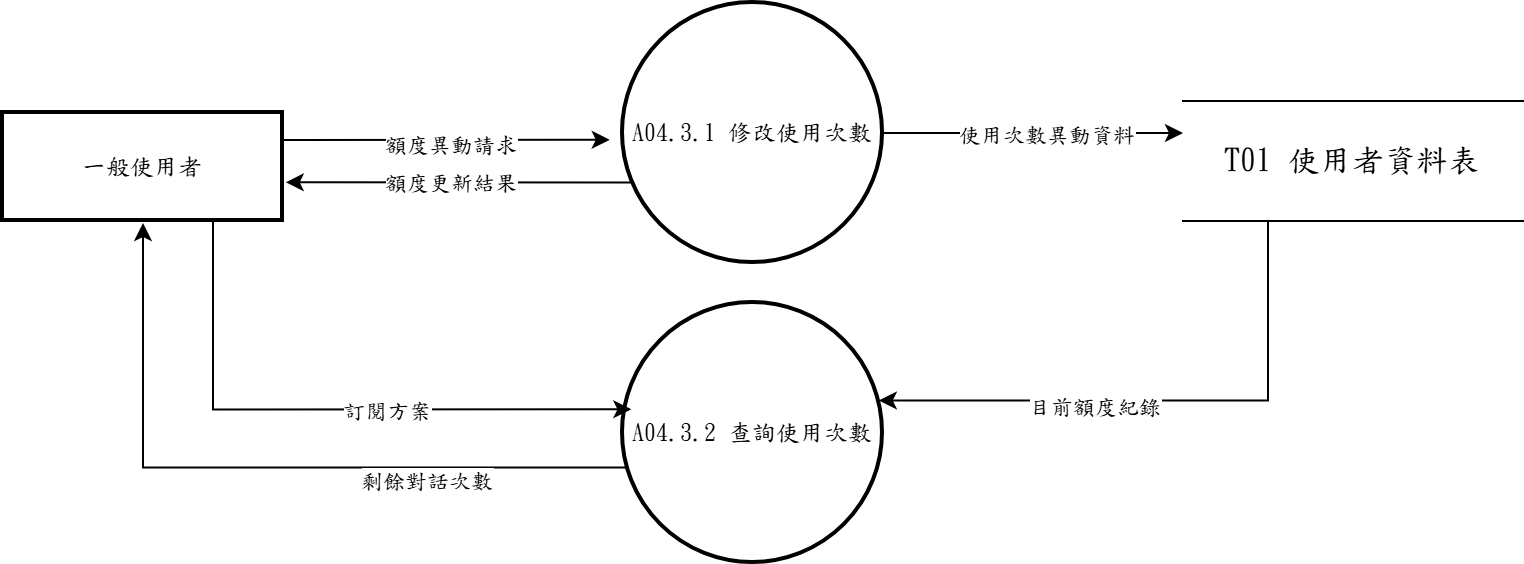

The diagram above was exported from draw.io. Its source (the exported page's mxGraphModel, read from the mxfile embedded in the PNG):
<mxGraphModel dx="1857" dy="562" grid="1" gridSize="10" guides="1" tooltips="1" connect="1" arrows="1" fold="1" page="1" pageScale="1" pageWidth="827" pageHeight="1169" math="0" shadow="0">
  <root>
    <mxCell id="B_CgKmgfKCaTPy71mAzb-0" />
    <mxCell id="B_CgKmgfKCaTPy71mAzb-1" parent="B_CgKmgfKCaTPy71mAzb-0" />
    <mxCell id="B_CgKmgfKCaTPy71mAzb-2" edge="1" parent="B_CgKmgfKCaTPy71mAzb-1" source="B_CgKmgfKCaTPy71mAzb-6" style="edgeStyle=none;rounded=0;orthogonalLoop=1;jettySize=auto;html=1;exitX=0.041;exitY=0.69;exitDx=0;exitDy=0;entryX=1.01;entryY=0.642;entryDx=0;entryDy=0;exitPerimeter=0;entryPerimeter=0;fontFamily=標楷體;" target="B_CgKmgfKCaTPy71mAzb-7">
      <mxGeometry relative="1" as="geometry" />
    </mxCell>
    <mxCell id="mCLypO6RsMK9MNwWPzzE-3" connectable="0" parent="B_CgKmgfKCaTPy71mAzb-2" style="edgeLabel;html=1;align=center;verticalAlign=middle;resizable=0;points=[];fontFamily=標楷體;" value="額度更新結果" vertex="1">
      <mxGeometry relative="1" x="0.0527" as="geometry">
        <mxPoint as="offset" />
      </mxGeometry>
    </mxCell>
    <mxCell id="B_CgKmgfKCaTPy71mAzb-4" edge="1" parent="B_CgKmgfKCaTPy71mAzb-1" source="B_CgKmgfKCaTPy71mAzb-6" style="edgeStyle=none;rounded=0;orthogonalLoop=1;jettySize=auto;html=1;exitX=1;exitY=0.5;exitDx=0;exitDy=0;entryX=0;entryY=0.5;entryDx=0;entryDy=0;fontFamily=標楷體;">
      <mxGeometry relative="1" as="geometry">
        <mxPoint x="530" y="325" as="targetPoint" />
      </mxGeometry>
    </mxCell>
    <mxCell id="mCLypO6RsMK9MNwWPzzE-5" connectable="0" parent="B_CgKmgfKCaTPy71mAzb-4" style="edgeLabel;html=1;align=center;verticalAlign=middle;resizable=0;points=[];fontFamily=標楷體;" value="使用次數異動資料" vertex="1">
      <mxGeometry relative="1" x="0.0823" as="geometry">
        <mxPoint as="offset" />
      </mxGeometry>
    </mxCell>
    <mxCell id="B_CgKmgfKCaTPy71mAzb-6" parent="B_CgKmgfKCaTPy71mAzb-1" style="ellipse;aspect=fixed;strokeWidth=2;whiteSpace=wrap;fontFamily=標楷體;" value="A04.3.1 修改使用次數" vertex="1">
      <mxGeometry height="130" width="130" x="250" y="260" as="geometry" />
    </mxCell>
    <mxCell id="B_CgKmgfKCaTPy71mAzb-7" parent="B_CgKmgfKCaTPy71mAzb-1" style="whiteSpace=wrap;strokeWidth=2;fontFamily=標楷體;" value="一般使用者" vertex="1">
      <mxGeometry height="54" width="140" x="-60" y="315" as="geometry" />
    </mxCell>
    <mxCell id="B_CgKmgfKCaTPy71mAzb-8" edge="1" parent="B_CgKmgfKCaTPy71mAzb-1" source="B_CgKmgfKCaTPy71mAzb-7" style="edgeStyle=none;rounded=0;orthogonalLoop=1;jettySize=auto;html=1;exitX=1;exitY=0.25;exitDx=0;exitDy=0;entryX=-0.051;entryY=0.526;entryDx=0;entryDy=0;entryPerimeter=0;fontFamily=標楷體;" target="B_CgKmgfKCaTPy71mAzb-6">
      <mxGeometry relative="1" as="geometry" />
    </mxCell>
    <mxCell id="mCLypO6RsMK9MNwWPzzE-2" connectable="0" parent="B_CgKmgfKCaTPy71mAzb-8" style="edgeLabel;html=1;align=center;verticalAlign=middle;resizable=0;points=[];fontFamily=標楷體;" value="額度異動請求" vertex="1">
      <mxGeometry relative="1" x="0.015" y="-2" as="geometry">
        <mxPoint as="offset" />
      </mxGeometry>
    </mxCell>
    <mxCell id="mCLypO6RsMK9MNwWPzzE-0" parent="B_CgKmgfKCaTPy71mAzb-1" style="shape=partialRectangle;whiteSpace=wrap;html=1;left=0;right=0;fontFamily=標楷體;" value="&lt;span lang=&quot;EN-US&quot; style=&quot;font-size: 12pt;&quot;&gt;T01&amp;nbsp;&lt;/span&gt;&lt;span style=&quot;font-size: 12pt;&quot;&gt;使用者資料表&lt;/span&gt;" vertex="1">
      <mxGeometry height="60" width="170" x="530" y="309" as="geometry" />
    </mxCell>
    <mxCell id="mCLypO6RsMK9MNwWPzzE-7" edge="1" parent="B_CgKmgfKCaTPy71mAzb-1" source="mCLypO6RsMK9MNwWPzzE-1" style="edgeStyle=orthogonalEdgeStyle;rounded=0;orthogonalLoop=1;jettySize=auto;html=1;exitX=0.024;exitY=0.633;exitDx=0;exitDy=0;exitPerimeter=0;fontFamily=標楷體;">
      <mxGeometry relative="1" as="geometry">
        <mxPoint x="10" y="370" as="targetPoint" />
      </mxGeometry>
    </mxCell>
    <mxCell id="mCLypO6RsMK9MNwWPzzE-10" connectable="0" parent="mCLypO6RsMK9MNwWPzzE-7" style="edgeLabel;html=1;align=center;verticalAlign=middle;resizable=0;points=[];fontFamily=標楷體;" value="剩餘對話次數" vertex="1">
      <mxGeometry relative="1" x="-0.4425" y="6" as="geometry">
        <mxPoint as="offset" />
      </mxGeometry>
    </mxCell>
    <mxCell id="mCLypO6RsMK9MNwWPzzE-1" parent="B_CgKmgfKCaTPy71mAzb-1" style="ellipse;aspect=fixed;strokeWidth=2;whiteSpace=wrap;fontFamily=標楷體;" value="A04.3.2 查詢使用次數" vertex="1">
      <mxGeometry height="130" width="130" x="250" y="410" as="geometry" />
    </mxCell>
    <mxCell id="mCLypO6RsMK9MNwWPzzE-6" edge="1" parent="B_CgKmgfKCaTPy71mAzb-1" source="B_CgKmgfKCaTPy71mAzb-7" style="edgeStyle=orthogonalEdgeStyle;rounded=0;orthogonalLoop=1;jettySize=auto;html=1;exitX=0.75;exitY=1;exitDx=0;exitDy=0;entryX=0.032;entryY=0.409;entryDx=0;entryDy=0;entryPerimeter=0;fontFamily=標楷體;" target="mCLypO6RsMK9MNwWPzzE-1">
      <mxGeometry relative="1" as="geometry">
        <Array as="points">
          <mxPoint x="45" y="463" />
        </Array>
      </mxGeometry>
    </mxCell>
    <mxCell id="mCLypO6RsMK9MNwWPzzE-9" connectable="0" parent="mCLypO6RsMK9MNwWPzzE-6" style="edgeLabel;html=1;align=center;verticalAlign=middle;resizable=0;points=[];fontFamily=標楷體;" value="訂閱方案" vertex="1">
      <mxGeometry relative="1" x="0.1952" as="geometry">
        <mxPoint as="offset" />
      </mxGeometry>
    </mxCell>
    <mxCell id="mCLypO6RsMK9MNwWPzzE-8" edge="1" parent="B_CgKmgfKCaTPy71mAzb-1" source="mCLypO6RsMK9MNwWPzzE-0" style="edgeStyle=orthogonalEdgeStyle;rounded=0;orthogonalLoop=1;jettySize=auto;html=1;exitX=0.25;exitY=1;exitDx=0;exitDy=0;entryX=0.984;entryY=0.375;entryDx=0;entryDy=0;entryPerimeter=0;fontFamily=標楷體;" target="mCLypO6RsMK9MNwWPzzE-1">
      <mxGeometry relative="1" as="geometry">
        <Array as="points">
          <mxPoint x="573" y="459" />
        </Array>
      </mxGeometry>
    </mxCell>
    <mxCell id="mCLypO6RsMK9MNwWPzzE-11" connectable="0" parent="mCLypO6RsMK9MNwWPzzE-8" style="edgeLabel;html=1;align=center;verticalAlign=middle;resizable=0;points=[];fontFamily=標楷體;" value="目前額度紀錄" vertex="1">
      <mxGeometry relative="1" x="0.248" y="3" as="geometry">
        <mxPoint as="offset" />
      </mxGeometry>
    </mxCell>
  </root>
</mxGraphModel>